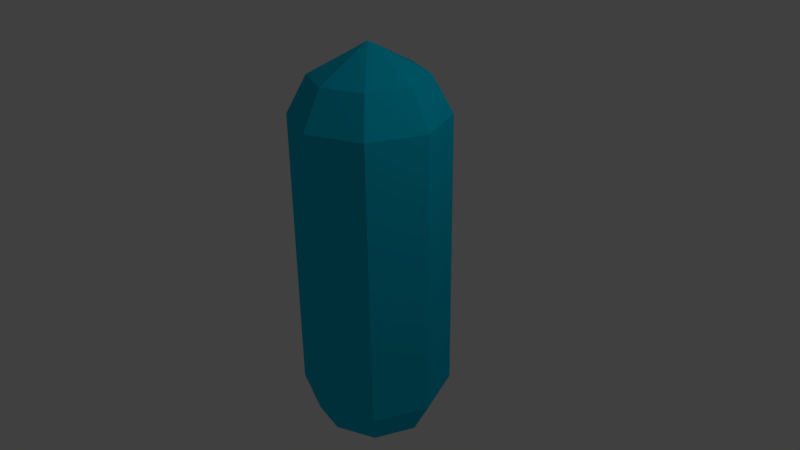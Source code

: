 # Source: capsule.blend  (saved by Blender 2.77.0; exported with 4.5.12 LTS)
import bpy
from mathutils import Matrix  # noqa: F401  (used for matrix-valued properties, if any)

bpy.ops.wm.read_factory_settings(use_empty=True)
scene = bpy.context.scene
scene.name = 'Scene'

# ---- collections
col_collection_1 = bpy.data.collections.new('Collection 1'); scene.collection.children.link(col_collection_1)

# ---- materials (node trees are filled in below, after node groups)
mat_x = bpy.data.materials.new('マテリアル')
mat_x.alpha_threshold = 0.0
mat_x.use_transparent_shadow = False
mat_x.diffuse_color = (0.0, 0.561, 0.8, 1.0)
mat_x.roughness = 0.5

# ---- material node trees

# ---- world
world_world = bpy.data.worlds.new('World'); scene.world = world_world
world_world.color = (0.05088, 0.05088, 0.05088)
world_world.use_sun_shadow = False
world_world.sun_shadow_jitter_overblur = 0.0
world_world.cycles.sampling_method = 'MANUAL'

# ---- cameras
cam_camera = bpy.data.cameras.new('Camera')
cam_camera.clip_end = 100.0
cam_camera.lens = 35.0
cam_camera.sensor_width = 32.0
cam_camera.sensor_height = 18.0
cam_camera.ortho_scale = 7.314
cam_camera.dof.focus_distance = 0.0
cam_camera.dof.aperture_fstop = 128.0

# ---- lights
light_lamp = bpy.data.lights.new('Lamp', 'POINT')
light_lamp.transmission_factor = 0.0
light_lamp.cutoff_distance = 30.0
light_lamp.energy = 100.0
light_lamp.shadow_buffer_clip_start = 1.001
light_lamp.shadow_soft_size = 0.1
light_lamp.shadow_maximum_resolution = 0.006
light_lamp.use_absolute_resolution = True

# ---- meshes
me_x = bpy.data.meshes.new('円柱')
me_x.from_pydata([(0.0, 1.0, 0.0), (0.0, 1.0, 1.9), (0.7071, 0.7071, 0.0), (0.7071, 0.7071, 1.9), (1.0, -4.371e-08, 0.0), (1.0, -4.371e-08, 1.9), (0.7071, -0.7071, 0.0), (0.7071, -0.7071, 1.9), (-8.742e-08, -1.0, 0.0), (-8.742e-08, -1.0, 1.9), (-0.7071, -0.7071, 0.0), (-0.7071, -0.7071, 1.9), (-1.0, 1.192e-08, 0.0), (-1.0, 1.192e-08, 1.9), (-0.7071, 0.7071, 0.0), (-0.7071, 0.7071, 1.9), (0.5218, 0.5218, 2.384), (1.222e-08, 0.7379, 2.384), (0.7379, -3.226e-08, 2.384), (0.5218, -0.5218, 2.384), (-5.229e-08, -0.7379, 2.384), (-0.5218, -0.5218, 2.384), (-0.7379, 8.8e-09, 2.384), (-0.5218, 0.5218, 2.384), (0.0, -1.063e-08, 2.781)], [], [(1, 2, 0), (3, 4, 2), (5, 6, 4), (7, 8, 6), (9, 10, 8), (11, 12, 10), (13, 14, 12), (15, 0, 14), (13, 21, 22), (1, 3, 2), (7, 20, 9), (3, 18, 5), (13, 23, 15), (9, 21, 11), (5, 19, 7), (3, 17, 16), (15, 17, 1), (16, 17, 24), (17, 23, 24), (23, 22, 24), (22, 21, 24), (21, 20, 24), (20, 19, 24), (19, 18, 24), (18, 16, 24), (3, 5, 4), (5, 7, 6), (7, 9, 8), (9, 11, 10), (11, 13, 12), (13, 15, 14), (15, 1, 0), (13, 11, 21), (7, 19, 20), (3, 16, 18), (13, 22, 23), (9, 20, 21), (5, 18, 19), (3, 1, 17), (15, 23, 17)])
me_x.materials.append(mat_x)
me_x.use_remesh_preserve_volume = False
me_x.use_remesh_preserve_attributes = False
me_x.use_mirror_vertex_groups = False
me_x.update()

# ---- objects
ob_x = bpy.data.objects.new('円柱', me_x)
ob_lamp = bpy.data.objects.new('Lamp', light_lamp)
ob_camera = bpy.data.objects.new('Camera', cam_camera)

# ---- transforms, parenting, visibility, modifiers, constraints
ob_x.location = (0.0, 0.0, 0.0)
ob_x.lineart.crease_threshold = 0.0
_m = ob_x.modifiers.new('ミラー', 'MIRROR')
_m.use_axis = (False, False, True)
ob_lamp.location = (4.076, 1.005, 5.904)
ob_lamp.rotation_euler = (0.6503, 0.05522, 1.866)
ob_lamp.lock_rotations_4d = False
ob_lamp.empty_display_type = 'ARROWS'
ob_lamp.color = (0.0, 0.0, 0.0, 0.0)
ob_lamp.lineart.crease_threshold = 0.0
ob_camera.location = (7.481, -6.508, 5.344)
ob_camera.rotation_euler = (1.109, 0.01082, 0.8149)
ob_camera.lock_rotations_4d = False
ob_camera.empty_display_type = 'ARROWS'
ob_camera.color = (0.0, 0.0, 0.0, 0.0)
ob_camera.display_type = 'WIRE'
ob_camera.lineart.crease_threshold = 0.0

# ---- collection membership
col_collection_1.objects.link(ob_x)
col_collection_1.objects.link(ob_lamp)
col_collection_1.objects.link(ob_camera)

# ---- scene / render settings (as saved in the file)
scene.camera = ob_camera
scene.frame_start = 1; scene.frame_end = 250; scene.frame_set(1)
scene.render.engine = 'BLENDER_EEVEE_NEXT'
scene.render.resolution_percentage = 50
scene.render.dither_intensity = 0.0
scene.cycles.use_denoising = False
scene.cycles.samples = 128
scene.cycles.sampling_pattern = 'TABULATED_SOBOL'
scene.cycles.light_sampling_threshold = 0.0
scene.cycles.use_adaptive_sampling = False
scene.cycles.use_light_tree = False
scene.cycles.blur_glossy = 0.0
scene.cycles.sample_clamp_indirect = 0.0
scene.view_settings.view_transform = 'Standard'
bpy.context.view_layer.update()
